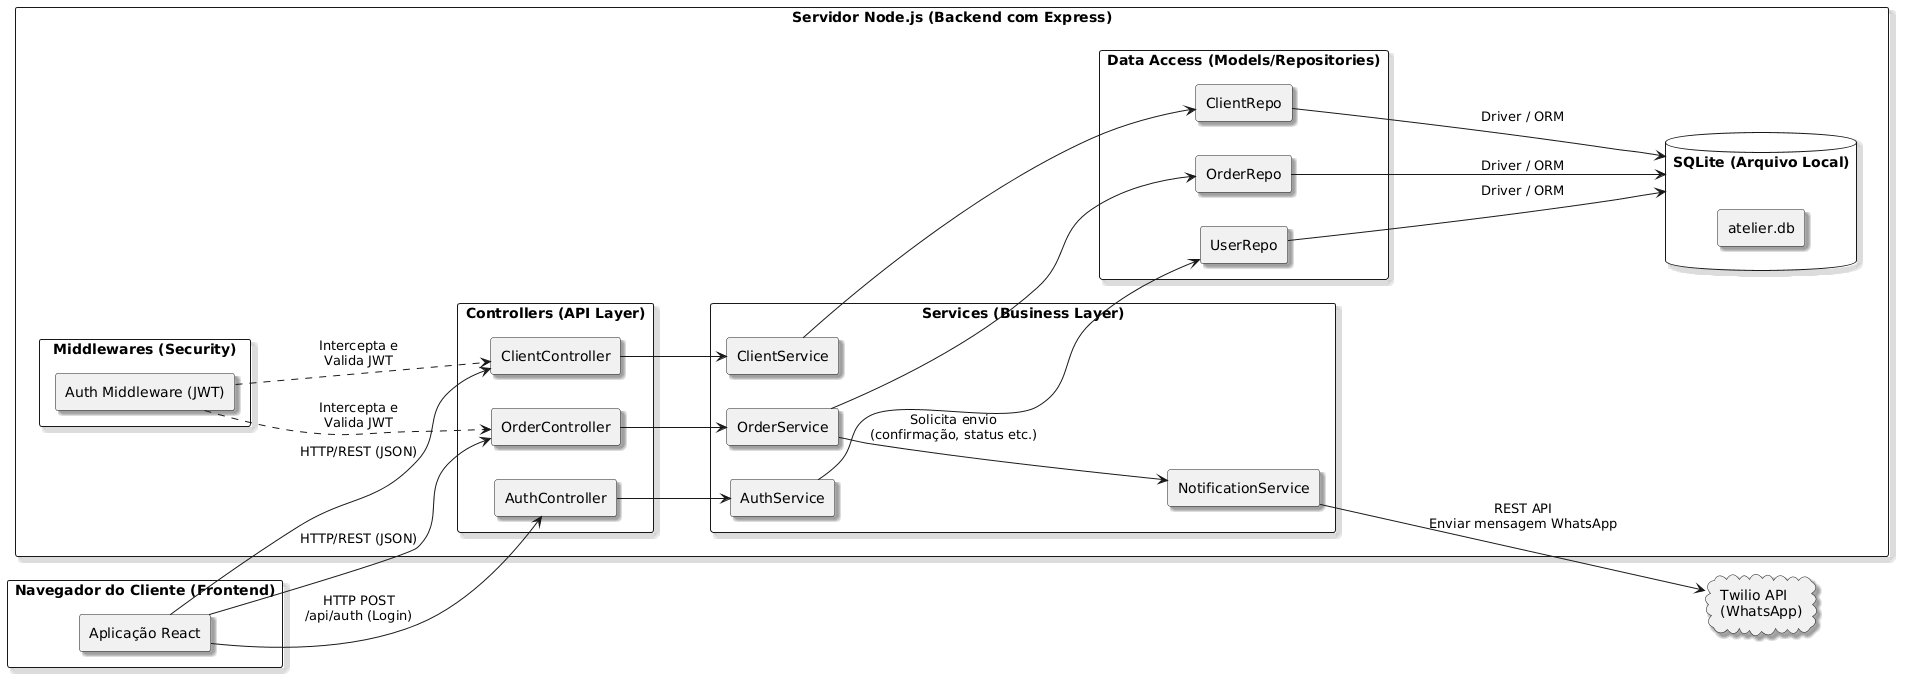

The diagram above was rendered by PlantUML. Its source (embedded in the PNG):
@startuml
skinparam componentStyle rectangle
skinparam shadowing true
skinparam packageStyle rectangle
left to right direction

package "Navegador do Cliente (Frontend)" {

    component "Aplicação React" as React
}

package "Servidor Node.js (Backend com Express)" {

    package "Middlewares (Security)" {
        component "Auth Middleware (JWT)" as JWT
    }

    package "Controllers (API Layer)" {
        component "AuthController" as AuthController
        component "ClientController" as ClientController
        component "OrderController" as OrderController
    }

    package "Services (Business Layer)" {
        component "AuthService" as AuthService
        component "ClientService" as ClientService
        component "OrderService" as OrderService

        component "NotificationService" as NotificationService
    }

    package "Data Access (Models/Repositories)" {
        component "UserRepo" as UserRepo
        component "ClientRepo" as ClientRepo
        component "OrderRepo" as OrderRepo
    }

    database "SQLite (Arquivo Local)" as DB {
        component "atelier.db"
    }
}

cloud "Twilio API\n(WhatsApp)" as Twilio

'=========================
' Comunicação Frontend
'=========================

React --> AuthController : HTTP POST\n/api/auth (Login)
React --> ClientController : HTTP/REST (JSON)
React --> OrderController : HTTP/REST (JSON)

'=========================
' Middleware JWT
'=========================

JWT ..> ClientController : Intercepta e\nValida JWT
JWT ..> OrderController : Intercepta e\nValida JWT

'=========================
' Controllers -> Services
'=========================

AuthController --> AuthService
ClientController --> ClientService
OrderController --> OrderService

'=========================
' Services -> Repositories
'=========================

AuthService --> UserRepo
ClientService --> ClientRepo
OrderService --> OrderRepo

'=========================
' Repositories -> Banco
'=========================

UserRepo --> DB : Driver / ORM
ClientRepo --> DB : Driver / ORM
OrderRepo --> DB : Driver / ORM

'=========================
' Notificações WhatsApp
'=========================

OrderService --> NotificationService : Solicita envio\n(confirmação, status etc.)
NotificationService --> Twilio : REST API\nEnviar mensagem WhatsApp
@enduml